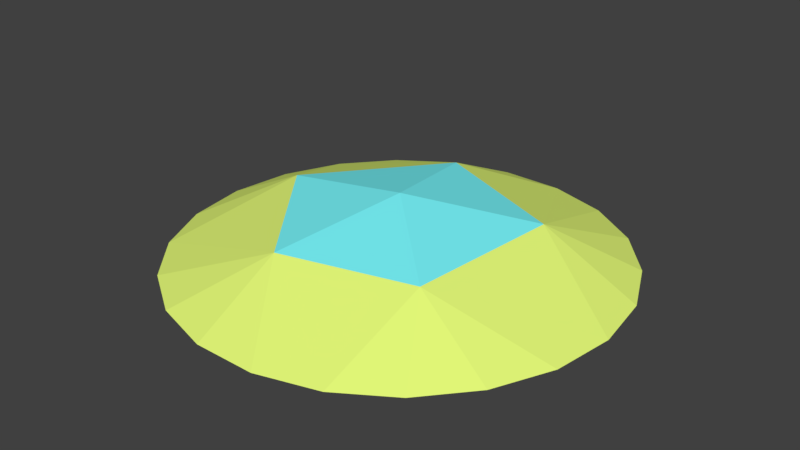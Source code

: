 # Source: Shield.blend  (saved by Blender 2.78.0; exported with 4.5.12 LTS)
import bpy
from mathutils import Matrix  # noqa: F401  (used for matrix-valued properties, if any)

bpy.ops.wm.read_factory_settings(use_empty=True)
scene = bpy.context.scene
scene.name = 'Scene'

# ---- collections
col_collection_1 = bpy.data.collections.new('Collection 1'); scene.collection.children.link(col_collection_1)

# ---- materials (node trees are filled in below, after node groups)
mat_exterioria = bpy.data.materials.new('ExteriorIA')
mat_exterioria.alpha_threshold = 0.0
mat_exterioria.use_transparent_shadow = False
mat_exterioria.diffuse_color = (0.8157, 1.0, 0.2, 1.0)
mat_exterioria.roughness = 0.5
mat_centroia = bpy.data.materials.new('CentroIA')
mat_centroia.alpha_threshold = 0.0
mat_centroia.use_transparent_shadow = False
mat_centroia.diffuse_color = (0.2, 0.9529, 1.0, 1.0)
mat_centroia.roughness = 0.5

# ---- material node trees

# ---- world
world_world = bpy.data.worlds.new('World'); scene.world = world_world
world_world.color = (0.05088, 0.05088, 0.05088)
world_world.use_sun_shadow = False
world_world.sun_shadow_jitter_overblur = 0.0
world_world.cycles.sampling_method = 'MANUAL'

# ---- meshes
me_sphere = bpy.data.meshes.new('Sphere')
me_sphere.from_pydata([(-0.8309, 0.244, 0.648), (-0.7285, 0.4682, 0.648), (-0.5671, 0.6545, 0.648), (-0.3598, 0.7878, 0.648), (-0.1252, 0.495, 0.8163), (-0.1232, 0.8572, 0.648), (0.1232, 0.8572, 0.648), (0.4394, 0.2578, 0.8216), (0.3598, 0.7878, 0.648), (0.5671, 0.6545, 0.648), (-2.78e-07, -8.163e-08, 0.9036), (0.7285, 0.4682, 0.648), (0.8309, 0.244, 0.648), (0.866, -1.274e-08, 0.648), (0.8309, -0.244, 0.648), (0.7285, -0.4682, 0.648), (0.5671, -0.6545, 0.648), (0.3729, -0.3487, 0.8163), (0.3598, -0.7878, 0.648), (-0.1426, -0.4856, 0.8166), (0.1232, -0.8572, 0.648), (-0.1232, -0.8572, 0.648), (-0.3598, -0.7878, 0.648), (-0.5671, -0.6545, 0.648), (-0.7285, -0.4682, 0.648), (-0.8309, -0.244, 0.648), (-0.5128, -1.131e-08, 0.8221), (-0.866, 7.667e-08, 0.648)], [], [(26, 10, 4), (6, 4, 7, 8), (13, 7, 17, 14), (4, 10, 7), (7, 10, 17), (18, 17, 19, 20), (17, 10, 19), (24, 23, 19, 26), (19, 10, 26), (1, 26, 4, 2), (0, 1, 2, 3, 5, 6, 8, 9, 11, 12, 13, 14, 15, 16, 18, 20, 21, 22, 23, 24, 25, 27), (27, 26, 0), (1, 0, 26), (2, 4, 3), (3, 4, 5), (5, 4, 6), (8, 7, 9), (9, 7, 11), (12, 11, 7), (12, 7, 13), (14, 17, 15), (15, 17, 16), (16, 17, 18), (20, 19, 21), (21, 19, 22), (23, 22, 19), (25, 24, 26), (27, 25, 26)])
me_sphere.polygons.foreach_set('material_index', [1, 0, 0, 1, 1, 0, 1, 0, 1, 0, 0, 0, 0, 0, 0, 0, 0, 0, 0, 0, 0, 0, 0, 0, 0, 0, 0, 0])
me_sphere.materials.append(mat_exterioria)
me_sphere.materials.append(mat_centroia)
me_sphere.use_remesh_preserve_volume = False
me_sphere.use_remesh_preserve_attributes = False
me_sphere.use_mirror_vertex_groups = False
me_sphere.update()

# ---- objects
ob_sphere = bpy.data.objects.new('Sphere', me_sphere)

# ---- transforms, parenting, visibility, modifiers, constraints
ob_sphere.location = (0.0, 0.0, 0.0)
ob_sphere.lineart.crease_threshold = 0.0

# ---- collection membership
col_collection_1.objects.link(ob_sphere)

# ---- scene / render settings (as saved in the file)
scene.frame_start = 1; scene.frame_end = 250; scene.frame_set(1)
scene.render.engine = 'BLENDER_EEVEE_NEXT'
scene.render.resolution_percentage = 50
scene.render.dither_intensity = 0.0
scene.cycles.use_denoising = False
scene.cycles.samples = 128
scene.cycles.sampling_pattern = 'TABULATED_SOBOL'
scene.cycles.light_sampling_threshold = 0.0
scene.cycles.use_adaptive_sampling = False
scene.cycles.use_light_tree = False
scene.cycles.blur_glossy = 0.0
scene.cycles.sample_clamp_indirect = 0.0
scene.view_settings.view_transform = 'Standard'
bpy.context.view_layer.update()

# ---- added for rendering (the .blend has no active camera and no usable light): camera, sun
cam_auto = bpy.data.cameras.new('AutoCamera')
cam_auto.lens = 50.0
cam_auto.sensor_width = 36.0
cam_auto.clip_end = 1000.0
ob_auto_camera = bpy.data.objects.new('AutoCamera', cam_auto)
scene.collection.objects.link(ob_auto_camera)
ob_auto_camera.location = (2.26719, -2.72063, 2.58955)
ob_auto_camera.rotation_euler = (1.09748, -7.21219e-08, 0.694738)
scene.camera = ob_auto_camera
light_auto_sun = bpy.data.lights.new('AutoSun', 'SUN')
light_auto_sun.energy = 3.0
light_auto_sun.angle = 0.0523599
ob_auto_sun = bpy.data.objects.new('AutoSun', light_auto_sun)
scene.collection.objects.link(ob_auto_sun)
ob_auto_sun.rotation_euler = (0.872665, 0.174533, 0.523599)
bpy.context.view_layer.update()
